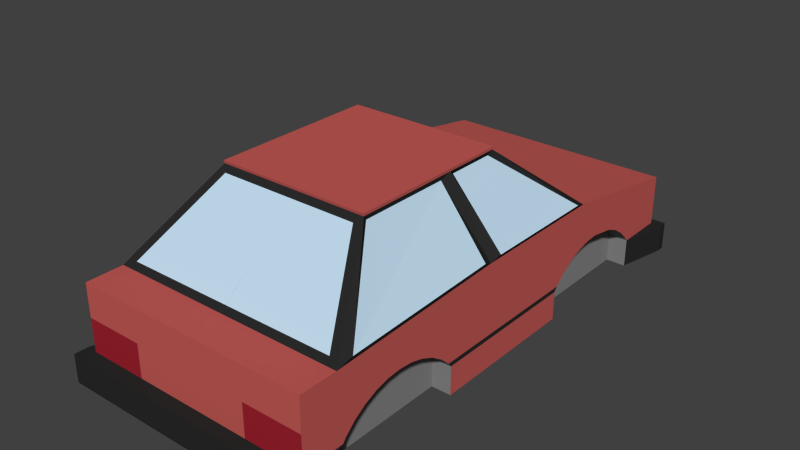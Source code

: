 # Source: vehicles-1.blend  (saved by Blender 2.72.0; exported with 4.5.12 LTS)
import bpy
from mathutils import Matrix  # noqa: F401  (used for matrix-valued properties, if any)

bpy.ops.wm.read_factory_settings(use_empty=True)
scene = bpy.context.scene
scene.name = 'Scene'

# ---- collections
col_collection_1 = bpy.data.collections.new('Collection 1'); scene.collection.children.link(col_collection_1)

# ---- materials (node trees are filled in below, after node groups)
mat_green_1 = bpy.data.materials.new('_Green_1')
mat_green_1.alpha_threshold = 0.0
mat_green_1.use_transparent_shadow = False
mat_green_1.diffuse_color = (0.5569, 0.1057, 0.09407, 1.0)
mat_green_1.specular_color = (0.3294, 0.3294, 0.3294)
mat_green_1.roughness = 0.5
mat_gray6 = bpy.data.materials.new('Gray6')
mat_gray6.alpha_threshold = 0.0
mat_gray6.use_transparent_shadow = False
mat_gray6.diffuse_color = (0.2396, 0.2396, 0.2396, 1.0)
mat_gray6.specular_color = (0.3294, 0.3294, 0.3294)
mat_gray6.roughness = 0.5
mat_light_bl = bpy.data.materials.new('Light_Bl')
mat_light_bl.alpha_threshold = 0.0
mat_light_bl.use_transparent_shadow = False
mat_light_bl.diffuse_color = (0.5373, 0.7216, 0.8667, 1.0)
mat_light_bl.specular_color = (0.3294, 0.3294, 0.3294)
mat_light_bl.roughness = 0.5
mat_material = bpy.data.materials.new('Material')
mat_material.alpha_threshold = 0.0
mat_material.use_transparent_shadow = False
mat_material.diffuse_color = (0.8, 0.4926, 0.1105, 1.0)
mat_material.roughness = 0.5
mat_material_001 = bpy.data.materials.new('Material.001')
mat_material_001.alpha_threshold = 0.0
mat_material_001.use_transparent_shadow = False
mat_material_001.diffuse_color = (0.02365, 0.02365, 0.02365, 1.0)
mat_material_001.roughness = 0.5
mat_material_002 = bpy.data.materials.new('Material.002')
mat_material_002.alpha_threshold = 0.0
mat_material_002.use_transparent_shadow = False
mat_material_002.diffuse_color = (0.3424, 0.01696, 0.02874, 1.0)
mat_material_002.roughness = 0.5

# ---- material node trees

# ---- world
world_world = bpy.data.worlds.new('World'); scene.world = world_world
world_world.color = (0.05088, 0.05088, 0.05088)
world_world.use_sun_shadow = False
world_world.sun_shadow_jitter_overblur = 0.0
world_world.cycles.sampling_method = 'MANUAL'
world_world.cycles.sample_map_resolution = 256

# ---- meshes
me_mesh202 = bpy.data.meshes.new('Mesh202')
me_mesh202.from_pydata([(0.0, -0.06929, 0.06611), (0.07558, -0.002669, 0.02216), (0.04808, -0.002669, 0.06611), (0.07558, 0.08733, 0.02216), (0.07558, 0.1767, 0.007785), (0.07558, -0.07586, -0.004514), (0.07558, -0.08458, -0.005243), (0.07558, -0.09306, -0.007412), (0.07558, -0.1011, -0.01096), (0.07558, -0.1084, -0.01579), (0.07558, -0.1148, -0.02176), (0.07558, -0.1433, -0.02455), (0.07558, 0.06262, -0.02455), (0.07558, -0.1433, -0.04251), (0.0, -0.1433, -0.02455), (0.07558, -0.1433, 0.01752), (0.07558, -0.1197, 0.01752), (0.04808, -0.06929, 0.06611), (0.0, -0.002669, 0.02216), (0.0, -0.1197, 0.01752), (0.0, -0.002669, 0.06611), (0.0, 0.08733, 0.02216), (0.0, 0.03421, 0.06611), (0.04808, 0.03421, 0.06611), (0.0, 0.1767, -0.02455), (0.0, 0.1767, 0.007785), (0.07558, 0.1452, -0.02455), (0.07558, 0.143, -0.02172), (0.07558, 0.1365, -0.01576), (0.07558, 0.1292, -0.01094), (0.07558, 0.1211, -0.007404), (0.07558, 0.1039, -0.004514), (0.07558, 0.09513, -0.005242), (0.07558, -0.06713, -0.005243), (0.07558, 0.08662, -0.007404), (0.07558, -0.05865, -0.007412), (0.07558, 0.07859, -0.01094), (0.07558, -0.05065, -0.01096), (0.07558, 0.07125, -0.01576), (0.07558, -0.04335, -0.01579), (0.07558, 0.0648, -0.02172), (0.07558, -0.03695, -0.02176), (0.0, -0.1433, -0.04251), (0.0, 0.1767, -0.04251), (0.0, 0.06262, -0.02455), (0.0, -0.1169, -0.02455), (0.0, -0.1148, -0.02176), (0.0, -0.1433, 0.01752), (0.0, -0.1084, -0.01579), (0.0, -0.1011, -0.01096), (0.0, -0.09306, -0.007412), (0.0, -0.08458, -0.005243), (0.0, -0.07586, -0.004514), (0.0, 0.1039, -0.004514), (0.0, 0.1126, -0.005242), (0.0, 0.1211, -0.007404), (0.0, 0.1292, -0.01094), (0.0, 0.1365, -0.01576), (0.0, 0.143, -0.02172), (0.07558, 0.1767, -0.02455), (0.07558, 0.1767, -0.04251), (0.0, 0.0648, -0.02172), (0.0, -0.03695, -0.02176), (0.0, -0.04335, -0.01579), (0.0, -0.05065, -0.01096), (0.0, -0.05865, -0.007412), (0.0, -0.06713, -0.005243), (0.0, 0.09513, -0.005242), (0.0, 0.08662, -0.007404), (0.0, 0.07859, -0.01094), (0.0, 0.07125, -0.01576), (0.0, 0.1452, -0.02455), (0.0, -0.03482, -0.02455), (0.07558, -0.1169, -0.02455), (0.07558, -0.03482, -0.02455), (0.07664, -0.008973, 0.02502), (0.04702, -0.008973, 0.06294), (0.07664, -0.1099, 0.02102), (0.04702, -0.06644, 0.06294), (0.07784, 0.002733, 0.02591), (0.04582, 0.002733, 0.06237), (0.07784, 0.0774, 0.02591), (0.04582, 0.03333, 0.06237), (0.0, -0.07264, 0.06288), (0.06818, -0.1163, 0.02075), (0.04425, -0.07264, 0.06288), (0.0, -0.1163, 0.02075), (0.07558, -0.1433, -0.003512), (0.03779, -0.1433, 0.01752), (0.0, -0.1433, -0.003512), (0.03779, -0.1433, -0.02455), (0.03779, -0.1433, -0.003512), (0.07558, -0.1519, -0.02455), (0.07558, -0.1519, -0.04251), (0.0, -0.1519, -0.02455), (0.0, -0.1519, -0.04251), (0.03779, -0.1519, -0.02455), (0.0, -0.06969, 0.06788), (0.04831, -0.002599, 0.06788), (0.04831, -0.06969, 0.06788), (0.0, -0.002599, 0.06788), (0.0, 0.03454, 0.06788), (0.04831, 0.03454, 0.06788), (0.07137, 0.08482, 0.02424), (0.0, 0.08482, 0.02424), (0.0, 0.03671, 0.06404), (0.04646, 0.03671, 0.06404), (0.04584, 0.1767, 0.007785), (0.04584, 0.1767, -0.02455), (0.04584, 0.1767, -0.008112), (0.07558, 0.1767, -0.008112), (0.08262, -0.1433, -0.02455), (0.08262, -0.1433, -0.04251), (0.08262, -0.1519, -0.02455), (0.08262, -0.1519, -0.04251), (0.07558, -0.1169, -0.02455), (0.07558, -0.1169, -0.04251), (0.07558, -0.1169, -0.02455), (0.07558, -0.1169, -0.04251), (0.07558, -0.03482, -0.04251), (0.07558, 0.06262, -0.04251), (0.07558, 0.1452, -0.04251), (0.07558, 0.1767, -0.04251), (0.07558, 0.1452, -0.04251), (0.07558, 0.1452, -0.02455), (0.08262, 0.1767, -0.02455), (0.08262, 0.1767, -0.04251), (0.07558, 0.1452, -0.04251), (0.0, 0.1818, -0.02455), (0.0, 0.1818, -0.04251), (0.07558, 0.1818, -0.02455), (0.07558, 0.1818, -0.04251), (0.08262, 0.1767, -0.02455), (0.08262, 0.1767, -0.04251), (0.08262, 0.1818, -0.02455), (0.08262, 0.1818, -0.04251), (0.0632, -0.07586, -0.004514), (0.0632, -0.08458, -0.005243), (0.0632, -0.09306, -0.007412), (0.0632, -0.1011, -0.01096), (0.0632, -0.1084, -0.01579), (0.0632, -0.1148, -0.02176), (0.0632, -0.06713, -0.005243), (0.0632, -0.05865, -0.007412), (0.0632, -0.05065, -0.01096), (0.0632, -0.04335, -0.01579), (0.0632, -0.03695, -0.02176), (0.0632, -0.03482, -0.02455), (0.0632, -0.1169, -0.02455), (0.0632, -0.1169, -0.04251), (0.0632, -0.03482, -0.04251), (0.0632, 0.06262, -0.02455), (0.0632, 0.143, -0.02172), (0.0632, 0.1365, -0.01576), (0.0632, 0.1292, -0.01094), (0.0632, 0.1211, -0.007404), (0.0632, 0.1039, -0.004514), (0.0632, 0.09513, -0.005242), (0.0632, 0.08662, -0.007404), (0.0632, 0.07859, -0.01094), (0.0632, 0.07125, -0.01576), (0.0632, 0.0648, -0.02172), (0.0632, 0.06262, -0.04251), (0.0632, 0.1452, -0.02455), (0.0632, 0.1452, -0.04251)], [(26, 121), (60, 122), (121, 123)], [(36, 34, 32, 31, 30, 29, 28, 27, 26, 59, 4, 3, 1, 16, 15, 87, 11, 73, 10, 9, 8, 7, 6, 5, 33, 35, 37, 39, 41, 40, 38), (50, 65, 64, 49), (67, 54, 55, 68), (61, 62, 63, 70), (42, 45, 72, 44), (46, 14, 47, 48), (70, 69, 56, 57), (25, 53, 67, 52), (47, 50, 49, 48), (47, 52, 51, 50), (46, 48, 63, 62), (66, 51, 52), (69, 64, 65), (51, 66, 65, 50), (58, 70, 57), (25, 19, 18, 21), (20, 22, 21, 18), (69, 65, 66, 68), (54, 67, 53), (68, 66, 52, 67), (3, 4, 25, 21), (25, 71, 58, 57), (70, 63, 64, 69), (68, 55, 56, 69), (48, 49, 64, 63), (40, 41, 74, 12), (16, 19, 47, 88, 15), (23, 2, 80, 82), (2, 17, 78, 76), (71, 61, 70, 58), (19, 16, 84, 86), (3, 21, 104, 103), (47, 19, 25, 52), (43, 24, 128, 129), (99, 98, 102, 101, 100, 97), (0, 20, 18, 19), (45, 42, 14), (14, 46, 45), (72, 62, 61, 44), (25, 55, 54, 53), (110, 59, 108, 109), (25, 57, 56, 55), (17, 2, 98, 99), (72, 45, 46, 62), (71, 44, 61), (109, 25, 107), (77, 75, 76, 78), (17, 16, 77, 78), (16, 1, 75, 77), (1, 2, 76, 75), (79, 81, 82, 80), (3, 23, 82, 81), (2, 1, 79, 80), (1, 3, 81, 79), (85, 83, 86, 84), (16, 17, 85, 84), (0, 19, 86, 83), (17, 0, 83, 85), (108, 24, 109), (24, 25, 109), (90, 11, 87, 91), (94, 95, 93, 92, 96), (11, 90, 96, 92), (42, 13, 93, 95), (93, 13, 112, 114), (2, 23, 102, 98), (0, 17, 99, 97), (20, 0, 97, 100), (23, 22, 101, 102), (22, 20, 100, 101), (104, 105, 106, 103), (23, 3, 103, 106), (22, 23, 106, 105), (21, 22, 105, 104), (110, 109, 107, 4), (108, 107, 109), (90, 14, 94, 96), (14, 89, 47), (24, 42, 44, 71), (71, 25, 24), (14, 90, 91, 87, 15, 88, 47, 89), (14, 42, 95, 94), (112, 111, 113, 114), (11, 92, 113, 111), (92, 93, 114, 113), (11, 111, 117, 115), (116, 115, 117, 118), (112, 13, 116, 118), (111, 112, 118, 117), (13, 11, 115, 116), (119, 120, 12, 74), (122, 59, 125, 126), (124, 127, 126, 125), (26, 123, 127, 124), (123, 122, 126, 127), (59, 26, 124, 125), (130, 131, 129, 128), (60, 43, 129, 131), (130, 59, 132, 134), (24, 59, 130, 128), (132, 133, 135, 134), (60, 131, 135, 133), (131, 130, 134, 135), (59, 60, 133, 132), (136, 137, 138, 139, 140, 141, 148, 149, 150, 147, 146, 145, 144, 143, 142), (10, 117, 148, 141), (119, 74, 147, 150), (117, 118, 149, 148), (74, 41, 146, 147), (7, 8, 139, 138), (37, 35, 143, 144), (41, 39, 145, 146), (8, 9, 140, 139), (33, 5, 136, 142), (9, 10, 141, 140), (35, 33, 142, 143), (5, 6, 137, 136), (39, 37, 144, 145), (6, 7, 138, 137), (157, 158, 159, 160, 161, 151, 162, 164, 163, 152, 153, 154, 155, 156), (124, 27, 152, 163), (127, 124, 163, 164), (12, 120, 162, 151), (38, 40, 161, 160), (40, 12, 151, 161), (30, 31, 156, 155), (28, 29, 154, 153), (31, 32, 157, 156), (27, 28, 153, 152), (32, 34, 158, 157), (36, 38, 160, 159), (29, 30, 155, 154), (34, 36, 159, 158), (13, 42, 150, 149, 118), (43, 122, 164, 42), (164, 122, 127), (164, 162, 42), (120, 119, 150, 162), (42, 162, 150)])
me_mesh202.polygons.foreach_set('material_index', [0, 1, 1, 0, 1, 0, 1, 0, 0, 0, 1, 1, 0, 1, 1, 0, 2, 0, 1, 0, 0, 0, 0, 1, 1, 4, 0, 4, 4, 1, 4, 4, 0, 1, 0, 0, 1, 0, 0, 0, 3, 0, 0, 1, 1, 0, 2, 4, 4, 4, 2, 4, 4, 4, 2, 4, 0, 4, 0, 0, 5, 4, 4, 4, 4, 0, 0, 0, 0, 2, 2, 4, 4, 2, 0, 0, 4, 0, 1, 0, 0, 1, 4, 4, 4, 4, 4, 4, 4, 1, 0, 0, 4, 0, 4, 4, 4, 4, 4, 4, 4, 4, 4, 0, 1, 1, 1, 1, 1, 1, 1, 1, 1, 1, 1, 1, 1, 1, 1, 1, 1, 1, 1, 1, 1, 1, 1, 1, 1, 1, 1, 1, 1, 1, 1, 1, 1, 1, 1])
_k = set([(0, 17), (0, 19), (1, 2), (1, 3), (2, 23), (3, 21), (11, 90), (14, 45), (14, 90), (16, 17), (16, 19), (18, 20), (18, 21), (20, 22), (22, 23), (24, 59), (24, 71), (44, 61), (44, 72), (45, 46), (46, 48), (48, 49), (49, 50), (50, 51), (51, 52), (52, 66), (53, 54), (53, 67), (54, 55), (55, 56), (56, 57), (57, 58), (58, 71), (61, 70), (62, 63), (62, 72), (63, 64), (64, 65), (65, 66), (67, 68), (68, 69), (69, 70), (75, 76), (77, 78), (79, 80), (79, 81), (80, 82), (83, 85), (83, 86), (84, 85), (84, 86), (92, 96), (94, 96), (97, 99), (98, 102), (100, 101), (101, 102), (103, 104), (105, 106), (128, 130)])
me_mesh202.attributes.new('sharp_edge', 'BOOLEAN', 'EDGE').data.foreach_set('value', [ (min(e.vertices), max(e.vertices)) in _k for e in me_mesh202.edges])
_uv = me_mesh202.uv_layers.new(name='UVMap')
_uv.uv.foreach_set('vector', [8.734, 1.927, 9.05, 2.066, 9.386, 2.151, 9.73, 2.18, 10.41, 2.066, 10.73, 1.927, 11.01, 1.737, 11.27, 1.502, 11.35, 1.391, 12.6, 1.391, 0.0, 0.0, 1.061e-12, -7.509, 5.535, 3.781, 0.9285, 3.599, 1.421e-14, 2.277e-13, -2.26e-13, 2.495, -2.238e-13, 1.391, 1.038, 1.391, 1.122, 1.501, 1.374, 1.736, 1.661, 1.926, 1.976, 2.066, 2.31, 2.151, 2.654, 2.18, 2.997, 2.151, 3.331, 2.066, 3.646, 1.926, 3.933, 1.736, 4.185, 1.501, 0.0, 0.0, 8.445, 1.737, -1.976, 2.066, -3.331, 2.066, -3.646, 1.926, -1.661, 1.926, -9.386, 2.151, -10.07, 2.151, -10.41, 2.066, -9.05, 2.066, -8.191, 1.502, -4.185, 1.501, -3.933, 1.736, -8.445, 1.737, -1.073e-13, 0.6842, -1.038, 1.391, -4.269, 1.391, -8.105, 1.391, -1.122, 1.501, -1.023e-13, 1.391, -1.023e-13, 3.599, -1.374, 1.736, -8.445, 1.737, -8.734, 1.927, -10.73, 1.927, -11.01, 1.737, -12.6, 2.664, -9.73, 2.18, -9.386, 2.151, -2.654, 2.18, -1.023e-13, 3.599, -1.976, 2.066, -1.661, 1.926, -1.374, 1.736, -1.023e-13, 3.599, -2.654, 2.18, -2.31, 2.151, -1.976, 2.066, -1.122, 1.501, -1.374, 1.736, -3.933, 1.736, -4.185, 1.501, -2.997, 2.151, -2.31, 2.151, -2.654, 2.18, -8.734, 1.927, -3.646, 1.926, -3.331, 2.066, -2.31, 2.151, -2.997, 2.151, -3.331, 2.066, -1.976, 2.066, -11.27, 1.502, -8.445, 1.737, -11.01, 1.737, -12.6, 2.664, -0.9285, 3.599, -5.535, 3.781, -9.078, 3.781, -5.535, 5.512, -6.987, 5.512, -9.078, 3.781, -5.535, 3.781, -8.734, 1.927, -3.331, 2.066, -2.997, 2.151, -9.05, 2.066, -10.07, 2.151, -9.386, 2.151, -9.73, 2.18, -9.05, 2.066, -2.997, 2.151, -2.654, 2.18, -9.386, 2.151, 1.061e-12, -7.509, 1.416e-12, -11.2, 5.906, -11.2, 5.906, -7.509, -12.6, 2.664, -11.35, 1.391, -11.27, 1.502, -11.01, 1.737, -8.445, 1.737, -3.933, 1.736, -3.646, 1.926, -8.734, 1.927, -9.05, 2.066, -10.41, 2.066, -10.73, 1.927, -8.734, 1.927, -1.374, 1.736, -1.661, 1.926, -3.646, 1.926, -3.933, 1.736, 4.185, 1.501, 4.269, 1.391, 8.105, 1.391, 8.191, 1.502, 0.9285, 2.304e-13, 0.9285, 5.906, 1.421e-14, 5.906, 1.421e-14, 2.953, 1.421e-14, 2.277e-13, 6.987, 1.593e-13, 5.535, 2.208e-13, 5.535, 2.208e-13, 6.987, 1.593e-13, 5.535, 2.208e-13, 2.912, 3.325e-13, 2.912, 3.325e-13, 5.535, 2.208e-13, -11.35, 1.391, -8.191, 1.502, -8.445, 1.737, -11.27, 1.502, 0.9285, 5.906, 0.9285, 2.304e-13, 0.9285, 2.304e-13, 0.9285, 5.906, 1.061e-12, -7.509, 5.906, -7.509, 5.906, -7.509, 1.061e-12, -7.509, -1.023e-13, 3.599, -0.9285, 3.599, -12.6, 2.664, -2.654, 2.18, -12.6, 6.622e-15, -12.6, 1.391, -12.6, 1.391, -12.6, 6.622e-15, 2.912, 3.325e-13, 5.535, 2.208e-13, 6.987, 1.593e-13, 6.987, 5.906, 5.535, 5.906, 2.912, 5.906, -2.912, 5.512, -5.535, 5.512, -5.535, 3.781, -0.9285, 3.599, -1.038, 1.391, -1.073e-13, 0.6842, -1.073e-13, 1.391, -1.023e-13, 1.391, -1.122, 1.501, -1.038, 1.391, -4.269, 1.391, -4.185, 1.501, -8.191, 1.502, -8.105, 1.391, -12.6, 2.664, -10.41, 2.066, -10.07, 2.151, -9.73, 2.18, 0.0, 0.0, 0.0, 0.0, 0.0, 0.0, 0.0, 0.0, -12.6, 2.664, -11.01, 1.737, -10.73, 1.927, -10.41, 2.066, 2.912, 3.325e-13, 5.535, 2.208e-13, 5.535, 2.208e-13, 2.912, 3.325e-13, -4.269, 1.391, -1.038, 1.391, -1.122, 1.501, -4.185, 1.501, -11.35, 1.391, -8.105, 1.391, -8.191, 1.502, 0.0, 0.0, 0.0, 0.0, 0.0, 0.0, 0.9285, 3.599, 5.535, 3.781, 5.535, 5.512, 2.912, 5.512, -2.36e-13, 5.922, -2.263e-13, 3.166, -2.263e-13, 3.166, -2.36e-13, 5.922, 0.9285, 3.599, 5.535, 3.781, 5.535, 3.781, 0.9285, 3.599, 5.535, 3.781, 5.535, 5.512, 5.535, 5.512, 5.535, 3.781, 5.535, 3.781, 9.078, 3.781, 6.987, 5.512, 5.535, 5.512, 4.646e-13, -4.584, 3.084e-13, -1.87, 3.084e-13, -1.87, 4.646e-13, -4.584, 5.535, 5.512, 5.535, 3.781, 5.535, 3.781, 5.535, 5.512, 5.535, 3.781, 9.078, 3.781, 9.078, 3.781, 5.535, 3.781, -2.36e-13, 5.922, -5.906, 5.922, -5.906, 3.166, -2.263e-13, 3.166, -2.263e-13, 3.166, -2.36e-13, 5.922, -2.36e-13, 5.922, -2.263e-13, 3.166, -2.912, 5.512, -0.9285, 3.599, -0.9285, 3.599, -2.912, 5.512, 2.912, 3.325e-13, 2.912, 5.906, 2.912, 5.906, 2.912, 3.325e-13, 0.0, 0.0, 0.0, 0.0, 0.0, 0.0, -12.6, 2.664, 0.0, 0.0, 0.0, 0.0, -1.575, 1.391, -2.238e-13, 1.391, -2.26e-13, 2.495, -2.264, 2.495, -3.15, 1.391, -5.906, 0.6842, -2.309e-13, 0.6842, -2.238e-13, 1.391, -1.575, 1.391, -2.238e-13, 1.391, -1.575, 1.391, -1.575, 1.391, -2.238e-13, 1.391, -5.906, 0.5135, -2.309e-13, 0.5135, -2.309e-13, 0.5135, -5.906, 0.5135, -2.309e-13, 0.5135, -2.309e-13, 0.5135, -2.309e-13, 0.5135, -2.309e-13, 0.5135, 5.535, 2.208e-13, 6.987, 1.593e-13, 6.987, 1.593e-13, 5.535, 2.208e-13, 2.912, 5.906, 2.912, 3.325e-13, 2.912, 3.325e-13, 2.912, 5.906, -5.535, 5.512, -2.912, 5.512, -2.912, 5.512, -5.535, 5.512, 3.084e-13, -1.87, 5.906, -1.87, 5.906, -1.87, 3.084e-13, -1.87, -6.987, 5.512, -5.535, 5.512, -5.535, 5.512, -6.987, 5.512, 5.906, -4.584, 5.906, -1.87, 3.084e-13, -1.87, 4.646e-13, -4.584, 3.084e-13, -1.87, 4.646e-13, -4.584, 4.646e-13, -4.584, 3.084e-13, -1.87, 5.906, -1.87, 3.084e-13, -1.87, 3.084e-13, -1.87, 5.906, -1.87, -9.078, 3.781, -6.987, 5.512, -6.987, 5.512, -9.078, 3.781, 0.0, 0.0, 0.0, 0.0, 0.0, 0.0, 0.0, 0.0, 0.0, 0.0, 0.0, 0.0, 0.0, 0.0, -1.575, 1.391, -3.15, 1.391, -3.15, 1.391, -1.575, 1.391, -3.15, 1.391, -4.528, 2.495, -5.906, 3.599, -12.6, 1.391, -1.073e-13, 0.6842, -8.105, 1.391, -11.35, 1.391, -11.35, 1.391, -12.6, 2.664, -12.6, 1.391, -3.15, 1.391, -1.575, 1.391, -2.264, 2.495, -2.26e-13, 2.495, -2.283e-13, 3.599, -2.953, 3.599, -5.906, 3.599, -4.528, 2.495, -3.15, 1.391, -5.906, 0.6842, -5.906, 0.6842, -3.15, 1.391, -3.623e-27, 0.6842, -3.511e-27, 1.391, -3.511e-27, 1.391, -3.623e-27, 0.6842, -2.238e-13, 1.391, -2.238e-13, 1.391, -2.238e-13, 1.391, -2.238e-13, 1.391, -2.238e-13, 1.391, -2.309e-13, 0.6842, -2.309e-13, 0.6842, -2.238e-13, 1.391, -2.238e-13, 1.391, -2.238e-13, 1.391, -2.238e-13, 1.391, -2.238e-13, 1.391, -3.623e-27, 0.6842, -3.511e-27, 1.391, -3.511e-27, 1.391, -3.623e-27, 0.6842, -2.309e-13, 0.5135, -2.309e-13, 0.5135, -2.309e-13, 0.5135, -2.309e-13, 0.5135, -3.511e-27, 1.391, -3.623e-27, 0.6842, -3.623e-27, 0.6842, -3.511e-27, 1.391, -3.623e-27, 0.6842, -3.511e-27, 1.391, -3.511e-27, 1.391, -3.623e-27, 0.6842, 0.0, 0.0, 0.0, 0.0, 0.0, 0.0, 8.105, 1.391, 0.0, 0.0, 0.0, 0.0, 0.0, 0.0, 0.0, 0.0, 0.0, 0.0, 0.0, 0.0, 0.0, 0.0, 11.35, 1.391, 0.0, 0.0, 0.0, 0.0, 0.0, 0.0, 0.0, 0.0, 0.0, 0.0, 0.0, 0.0, 0.0, 0.0, 0.0, 0.0, 12.6, 1.391, 11.35, 1.391, 11.35, 1.391, 12.6, 1.391, 2.122e-14, 1.391, 1.767e-14, 1.6e-13, 5.906, 1.576e-13, 3.15, 1.391, 0.0, 0.0, -12.6, 6.622e-15, 1.767e-14, 1.6e-13, 0.0, 0.0, 3.15, 1.391, 0.0, 0.0, 0.0, 0.0, 3.15, 1.391, 0.0, 0.0, 0.0, 0.0, 3.15, 1.391, -12.6, 1.391, 0.0, 0.0, 0.0, 0.0, 2.122e-14, 1.391, 0.0, 0.0, 0.0, 0.0, 0.0, 0.0, 0.0, 0.0, 0.0, 0.0, 1.767e-14, 1.6e-13, 2.122e-14, 1.391, 2.122e-14, 1.391, 1.767e-14, 1.6e-13, 0.0, 0.0, 0.0, 0.0, 0.0, 0.0, 0.0, 0.0, 2.31, 2.151, 1.976, 2.066, 1.661, 1.926, 1.374, 1.736, 1.122, 1.501, 0.0, 0.0, -3.623e-27, 0.6842, 0.0, 0.0, 8.105, 1.391, 4.269, 1.391, 3.933, 1.736, 3.646, 1.926, 3.331, 2.066, 2.997, 2.151, 2.654, 2.18, 0.0, 0.0, 0.0, 0.0, 0.0, 0.0, 0.0, 0.0, 0.0, 0.0, 8.105, 1.391, 8.105, 1.391, 0.0, 0.0, -3.511e-27, 1.391, -3.623e-27, 0.6842, -3.623e-27, 0.6842, -3.511e-27, 1.391, 8.105, 1.391, 4.269, 1.391, 4.269, 1.391, 8.105, 1.391, 1.976, 2.066, 1.661, 1.926, 1.661, 1.926, 1.976, 2.066, 3.646, 1.926, 3.331, 2.066, 3.331, 2.066, 3.646, 1.926, 4.185, 1.501, 3.933, 1.736, 3.933, 1.736, 4.185, 1.501, 1.661, 1.926, 1.374, 1.736, 1.374, 1.736, 1.661, 1.926, 2.997, 2.151, 2.654, 2.18, 2.654, 2.18, 2.997, 2.151, 1.374, 1.736, 1.122, 1.501, 1.122, 1.501, 1.374, 1.736, 3.331, 2.066, 2.997, 2.151, 2.997, 2.151, 3.331, 2.066, 2.654, 2.18, 2.31, 2.151, 2.31, 2.151, 2.654, 2.18, 3.933, 1.736, 3.646, 1.926, 3.646, 1.926, 3.933, 1.736, 2.31, 2.151, 1.976, 2.066, 1.976, 2.066, 2.31, 2.151, 9.05, 2.066, 8.734, 1.927, 8.445, 1.737, 0.0, 0.0, 8.191, 1.502, 0.0, 0.0, 0.0, 0.0, 0.0, 0.0, 0.0, 0.0, 11.01, 1.737, 10.73, 1.927, 10.41, 2.066, 9.73, 2.18, 9.386, 2.151, 0.0, 0.0, 0.0, 0.0, 0.0, 0.0, 0.0, 0.0, 0.0, 0.0, 0.0, 0.0, 0.0, 0.0, 0.0, 0.0, 0.0, 0.0, 0.0, 0.0, 0.0, 0.0, 0.0, 0.0, 8.445, 1.737, 0.0, 0.0, 0.0, 0.0, 8.445, 1.737, 4.185, 1.501, 8.191, 1.502, 8.191, 1.502, 4.185, 1.501, 10.41, 2.066, 9.73, 2.18, 9.73, 2.18, 10.41, 2.066, 11.01, 1.737, 10.73, 1.927, 10.73, 1.927, 11.01, 1.737, 9.73, 2.18, 9.386, 2.151, 9.386, 2.151, 9.73, 2.18, 11.27, 1.502, 11.01, 1.737, 11.01, 1.737, 11.27, 1.502, 9.386, 2.151, 9.05, 2.066, 9.05, 2.066, 9.386, 2.151, 8.734, 1.927, 8.445, 1.737, 8.445, 1.737, 8.734, 1.927, 10.73, 1.927, 10.41, 2.066, 10.41, 2.066, 10.73, 1.927, 9.05, 2.066, 8.734, 1.927, 8.734, 1.927, 9.05, 2.066, 0.0, 0.0, -5.906, 0.5135, 0.0, 0.0, 0.0, 0.0, -3.623e-27, 0.6842, 0.0, 0.0, 0.0, 0.0, 0.0, 0.0, 0.0, 0.0, 0.0, 0.0, 0.0, 0.0, 0.0, 0.0, 0.0, 0.0, 0.0, 0.0, 0.0, 0.0, 0.0, 0.0, 0.0, 0.0, 0.0, 0.0, 0.0, 0.0, 0.0, 0.0, 0.0, 0.0, -5.906, 0.5135])
me_mesh202.materials.append(mat_green_1)
me_mesh202.materials.append(mat_gray6)
me_mesh202.materials.append(mat_light_bl)
me_mesh202.materials.append(mat_material)
me_mesh202.materials.append(mat_material_001)
me_mesh202.materials.append(mat_material_002)
me_mesh202.use_remesh_preserve_volume = False
me_mesh202.use_remesh_preserve_attributes = False
me_mesh202.use_mirror_vertex_groups = False
me_mesh202.update()

# ---- objects
ob_mesh202 = bpy.data.objects.new('Mesh202', me_mesh202)

# ---- transforms, parenting, visibility, modifiers, constraints
ob_mesh202.location = (0.0, 0.0, 0.0)
ob_mesh202.lineart.crease_threshold = 0.0
_m = ob_mesh202.modifiers.new('Mirror', 'MIRROR')
_m.use_clip = True

# ---- collection membership
col_collection_1.objects.link(ob_mesh202)

# ---- scene / render settings (as saved in the file)
scene.frame_start = 1; scene.frame_end = 250; scene.frame_set(3)
scene.render.engine = 'BLENDER_EEVEE_NEXT'
scene.render.resolution_percentage = 50
scene.render.dither_intensity = 0.0
scene.cycles.use_denoising = False
scene.cycles.samples = 10
scene.cycles.sampling_pattern = 'TABULATED_SOBOL'
scene.cycles.light_sampling_threshold = 0.0
scene.cycles.use_adaptive_sampling = False
scene.cycles.use_light_tree = False
scene.cycles.blur_glossy = 0.0
scene.cycles.pixel_filter_type = 'GAUSSIAN'
scene.cycles.sample_clamp_indirect = 0.0
scene.view_settings.view_transform = 'Standard'
bpy.context.view_layer.update()

# ---- added for rendering (the .blend has no active camera and no usable light): camera, sun
cam_auto = bpy.data.cameras.new('AutoCamera')
cam_auto.lens = 50.0
cam_auto.sensor_width = 36.0
cam_auto.clip_end = 1000.0
ob_auto_camera = bpy.data.objects.new('AutoCamera', cam_auto)
scene.collection.objects.link(ob_auto_camera)
ob_auto_camera.location = (0.35931, -0.416203, 0.300136)
ob_auto_camera.rotation_euler = (1.09748, -7.21219e-08, 0.694738)
scene.camera = ob_auto_camera
light_auto_sun = bpy.data.lights.new('AutoSun', 'SUN')
light_auto_sun.energy = 3.0
light_auto_sun.angle = 0.0523599
ob_auto_sun = bpy.data.objects.new('AutoSun', light_auto_sun)
scene.collection.objects.link(ob_auto_sun)
ob_auto_sun.rotation_euler = (0.872665, 0.174533, 0.523599)
bpy.context.view_layer.update()
